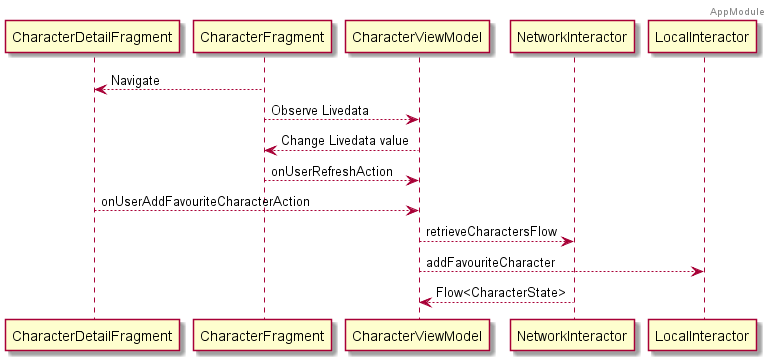

The diagram above was rendered by PlantUML. Its source (embedded in the PNG):
@startuml APP SEQUENCE

header AppModule

CharacterDetailFragment <-- CharacterFragment: Navigate
CharacterViewModel <-- CharacterFragment: Observe Livedata
CharacterFragment <-- CharacterViewModel: Change Livedata value

CharacterViewModel <-- CharacterFragment: onUserRefreshAction
CharacterViewModel <-- CharacterDetailFragment: onUserAddFavouriteCharacterAction

NetworkInteractor <-- CharacterViewModel: retrieveCharactersFlow
LocalInteractor <-- CharacterViewModel: addFavouriteCharacter

CharacterViewModel <-- NetworkInteractor: Flow<CharacterState>

@enduml